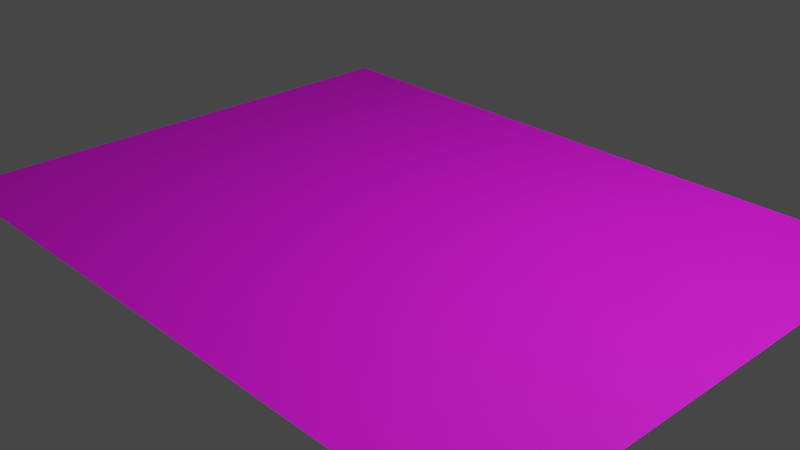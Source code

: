 # Source: paper.blend  (saved by Blender 3.1.7; exported with 4.5.12 LTS)
import bpy
from mathutils import Matrix  # noqa: F401  (used for matrix-valued properties, if any)

bpy.ops.wm.read_factory_settings(use_empty=True)
scene = bpy.context.scene
scene.name = 'Scene'

# ---- collections
col_collection = bpy.data.collections.new('Collection'); scene.collection.children.link(col_collection)

# ---- images (referenced by path relative to the original .blend; pixels are not part of the script)
import os
ASSET_DIR = os.environ.get("B2B_ASSET_DIR", "")  # directory of the original .blend (textures are referenced by path, not embedded)
HERE = os.path.dirname(os.path.abspath(__file__))  # packed textures are extracted next to this script under _unpacked/

def load_image(name, relpath, width, height, colorspace="sRGB"):
    """Load a texture the original file referenced (path relative to the .blend, or extracted next to this script)."""
    p = next((c for c in (os.path.join(HERE, relpath), os.path.join(ASSET_DIR, relpath)) if relpath and os.path.exists(c)), "")
    if p:
        img = bpy.data.images.load(p, check_existing=True)
        img.name = name
    else:  # same state as the original file: an image datablock whose file is absent (Cycles renders it pink)
        img = bpy.data.images.new(name, width, height)
        img.source = "FILE"
        img.filepath = "//" + (relpath or name)
    img.colorspace_settings.name = colorspace
    return img
img_paper_texture_jpg = load_image('paper_texture.jpg', 'paper_texture.jpg', 1024, 1024, 'sRGB')

# ---- materials (node trees are filled in below, after node groups)
mat_paper = bpy.data.materials.new('paper')
mat_paper.use_transparent_shadow = False

# ---- material node trees
mat_paper.use_nodes = True; mat_paper.node_tree.nodes.clear()
_N = mat_paper.node_tree.nodes; _L = mat_paper.node_tree.links
n0 = _N.new('ShaderNodeBsdfPrincipled'); n0.name = 'Principled BSDF'; n0.location = (10, 300)
n0.distribution = 'GGX'
n0.subsurface_method = 'RANDOM_WALK_SKIN'
n0.inputs[2].default_value = 0.8309
n0.inputs[3].default_value = 1.45
n0.inputs[27].default_value = (0.0, 0.0, 0.0, 1.0)
n0.inputs[28].default_value = 1.0
n1 = _N.new('ShaderNodeOutputMaterial'); n1.name = 'Material Output'; n1.location = (300, 300)
n2 = _N.new('ShaderNodeTexImage'); n2.name = 'Image Texture'; n2.location = (-280, 275)
n2.image = img_paper_texture_jpg
_L.new(n0.outputs[0], n1.inputs[0])
_L.new(n2.outputs[0], n0.inputs[0])
n1.is_active_output = True

# ---- world
world_world = bpy.data.worlds.new('World'); scene.world = world_world
world_world.use_nodes = True; world_world.node_tree.nodes.clear()
_N = world_world.node_tree.nodes; _L = world_world.node_tree.links
n0 = _N.new('ShaderNodeOutputWorld'); n0.name = 'World Output'; n0.location = (300, 300)
n1 = _N.new('ShaderNodeBackground'); n1.name = 'Background'; n1.location = (10, 300)
n1.inputs[0].default_value = (0.05088, 0.05088, 0.05088, 1.0)
_L.new(n1.outputs[0], n0.inputs[0])
n0.is_active_output = True
world_world.color = (0.05088, 0.05088, 0.05088)
world_world.use_sun_shadow = False
world_world.sun_shadow_jitter_overblur = 0.0

# ---- cameras
cam_camera = bpy.data.cameras.new('Camera')
cam_camera.clip_end = 100.0
cam_camera.ortho_scale = 7.314

# ---- lights
light_light = bpy.data.lights.new('Light', 'POINT')
light_light.transmission_factor = 0.0
light_light.energy = 1000.0
light_light.shadow_soft_size = 0.1
light_light.shadow_maximum_resolution = 0.006
light_light.use_absolute_resolution = True

# ---- meshes
me_plane = bpy.data.meshes.new('Plane')
me_plane.from_pydata([(-1.0, -1.0, 0.0), (1.0, -1.0, 0.0), (-1.0, 1.0, 0.0), (1.0, 1.0, 0.0)], [], [(0, 1, 3, 2)])
_uv = me_plane.uv_layers.new(name='UVMap')
_uv.uv.foreach_set('vector', [0.0, 0.0, 1.0, 0.0, 1.0, 1.0, 0.0, 1.0])
me_plane.materials.append(mat_paper)
me_plane.use_remesh_fix_poles = True
me_plane.use_remesh_preserve_attributes = False
me_plane.update()

# ---- objects
ob_light = bpy.data.objects.new('Light', light_light)
ob_camera = bpy.data.objects.new('Camera', cam_camera)
ob_paper = bpy.data.objects.new('Paper', me_plane)

# ---- transforms, parenting, visibility, modifiers, constraints
ob_light.location = (4.076, 1.005, 5.904)
ob_light.rotation_euler = (0.6503, 0.05522, 1.866)
ob_light.lock_rotations_4d = False
ob_light.empty_display_type = 'ARROWS'
ob_light.color = (0.0, 0.0, 0.0, 0.0)
ob_light.lineart.crease_threshold = 0.0
ob_camera.location = (7.359, -6.926, 4.958)
ob_camera.rotation_euler = (1.109, 0.0, 0.8149)
ob_camera.lock_rotations_4d = False
ob_camera.empty_display_type = 'ARROWS'
ob_camera.color = (0.0, 0.0, 0.0, 0.0)
ob_camera.display_type = 'WIRE'
ob_camera.lineart.crease_threshold = 0.0
ob_paper.location = (0.0, 0.0, 0.0)
ob_paper.scale = (3.816, 2.923, 3.479)

# ---- collection membership
col_collection.objects.link(ob_light)
col_collection.objects.link(ob_camera)
col_collection.objects.link(ob_paper)

# ---- scene / render settings (as saved in the file)
scene.camera = ob_camera
scene.frame_start = 1; scene.frame_end = 250; scene.frame_set(1)
scene.render.engine = 'BLENDER_EEVEE_NEXT'
scene.cycles.sampling_pattern = 'TABULATED_SOBOL'
scene.cycles.use_light_tree = False
scene.view_settings.view_transform = 'Filmic'
bpy.context.view_layer.update()
